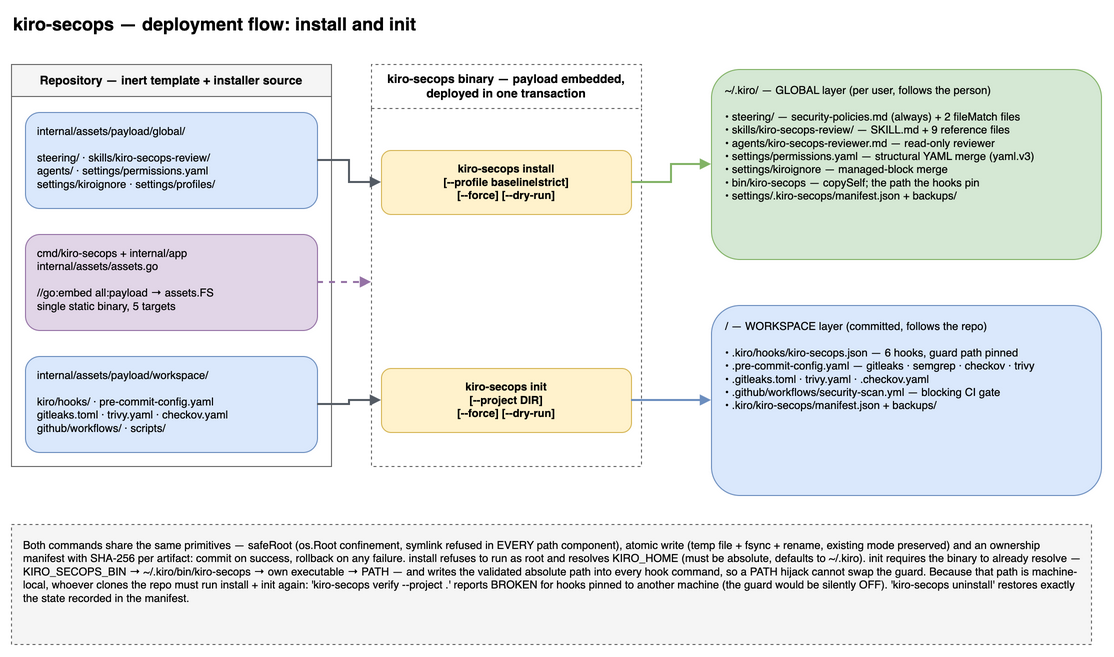

The diagram above was exported from draw.io. Its source (the exported page's mxGraphModel, read from the mxfile embedded in the PNG):
<mxGraphModel dx="1434" dy="759" grid="1" gridSize="10" guides="1" tooltips="1" connect="1" arrows="1" fold="1" page="1" pageScale="1" pageWidth="1169" pageHeight="827" math="0" shadow="0" adaptiveColors="auto">
  <root>
    <mxCell id="0" />
    <mxCell id="1" parent="0" />
    <mxCell id="2" value="kiro-secops — deployment flow: install and init" style="text;html=1;fontSize=18;fontStyle=1;align=left;verticalAlign=middle;" vertex="1" parent="1">
      <mxGeometry x="40" y="16" width="1090" height="28" as="geometry" />
    </mxCell>
    <mxCell id="3" value="Repository — inert template + installer source" style="swimlane;startSize=32;html=1;whiteSpace=wrap;fontStyle=1;fontSize=12;fillColor=#F5F5F5;strokeColor=#666666;align=center;verticalAlign=middle;collapsible=0;" vertex="1" parent="1">
      <mxGeometry x="40" y="70" width="320" height="402" as="geometry" />
    </mxCell>
    <mxCell id="4" value="internal/assets/payload/global/&#10;&#10;steering/ · skills/kiro-secops-review/&#10;agents/ · settings/permissions.yaml&#10;settings/kiroignore · settings/profiles/" style="rounded=1;whiteSpace=wrap;html=1;fillColor=#DAE8FC;strokeColor=#6C8EBF;fontSize=11;align=left;verticalAlign=top;spacingLeft=10;spacingTop=6;spacingRight=8;" vertex="1" parent="3">
      <mxGeometry x="14" y="48" width="292" height="96" as="geometry" />
    </mxCell>
    <mxCell id="5" value="cmd/kiro-secops + internal/app&#10;internal/assets/assets.go&#10;&#10;//go:embed all:payload → assets.FS&#10;single static binary, 5 targets" style="rounded=1;whiteSpace=wrap;html=1;fillColor=#E1D5E7;strokeColor=#9673A6;fontSize=11;align=left;verticalAlign=top;spacingLeft=10;spacingTop=6;spacingRight=8;" vertex="1" parent="3">
      <mxGeometry x="14" y="170" width="292" height="96" as="geometry" />
    </mxCell>
    <mxCell id="6" value="internal/assets/payload/workspace/&#10;&#10;kiro/hooks/ · pre-commit-config.yaml&#10;gitleaks.toml · trivy.yaml · checkov.yaml&#10;github/workflows/ · scripts/" style="rounded=1;whiteSpace=wrap;html=1;fillColor=#DAE8FC;strokeColor=#6C8EBF;fontSize=11;align=left;verticalAlign=top;spacingLeft=10;spacingTop=6;spacingRight=8;" vertex="1" parent="3">
      <mxGeometry x="14" y="292" width="292" height="96" as="geometry" />
    </mxCell>
    <mxCell id="7" value="kiro-secops binary — payload embedded, deployed in one transaction" style="swimlane;startSize=44;html=1;whiteSpace=wrap;fontStyle=1;fontSize=12;fillColor=none;strokeColor=#666666;dashed=1;align=center;verticalAlign=middle;collapsible=0;" vertex="1" parent="1">
      <mxGeometry x="400" y="70" width="270" height="402" as="geometry" />
    </mxCell>
    <mxCell id="8" value="kiro-secops install&#10;[--profile baseline|strict]&#10;[--force] [--dry-run]" style="rounded=1;whiteSpace=wrap;html=1;fillColor=#FFF2CC;strokeColor=#D6B656;fontSize=11;fontStyle=1;align=center;verticalAlign=middle;" vertex="1" parent="7">
      <mxGeometry x="10" y="86" width="250" height="64" as="geometry" />
    </mxCell>
    <mxCell id="9" value="kiro-secops init&#10;[--project DIR]&#10;[--force] [--dry-run]" style="rounded=1;whiteSpace=wrap;html=1;fillColor=#FFF2CC;strokeColor=#D6B656;fontSize=11;fontStyle=1;align=center;verticalAlign=middle;" vertex="1" parent="7">
      <mxGeometry x="10" y="304" width="250" height="64" as="geometry" />
    </mxCell>
    <mxCell id="10" value="~/.kiro/  —  GLOBAL layer (per user, follows the person)&#10;&#10;• steering/ — security-policies.md (always) + 2 fileMatch files&#10;• skills/kiro-secops-review/ — SKILL.md + 9 reference files&#10;• agents/kiro-secops-reviewer.md — read-only reviewer&#10;• settings/permissions.yaml — structural YAML merge (yaml.v3)&#10;• settings/kiroignore — managed-block merge&#10;• bin/kiro-secops — copySelf; the path the hooks pin&#10;• settings/.kiro-secops/manifest.json + backups/" style="rounded=1;whiteSpace=wrap;html=1;fillColor=#D5E8D4;strokeColor=#82B366;fontSize=11;align=left;verticalAlign=top;spacingLeft=12;spacingTop=8;spacingRight=10;" vertex="1" parent="1">
      <mxGeometry x="740" y="75" width="390" height="190" as="geometry" />
    </mxCell>
    <mxCell id="11" value="&lt;project&gt;/  —  WORKSPACE layer (committed, follows the repo)&#10;&#10;• .kiro/hooks/kiro-secops.json — 6 hooks, guard path pinned&#10;• .pre-commit-config.yaml — gitleaks · semgrep · checkov · trivy&#10;• .gitleaks.toml · trivy.yaml · .checkov.yaml&#10;• .github/workflows/security-scan.yml — blocking CI gate&#10;• .kiro/kiro-secops/manifest.json + backups/" style="rounded=1;whiteSpace=wrap;html=1;fillColor=#DAE8FC;strokeColor=#6C8EBF;fontSize=11;align=left;verticalAlign=top;spacingLeft=12;spacingTop=8;spacingRight=10;" vertex="1" parent="1">
      <mxGeometry x="740" y="311" width="390" height="190" as="geometry" />
    </mxCell>
    <mxCell id="12" style="edgeStyle=orthogonalEdgeStyle;rounded=0;orthogonalLoop=1;jettySize=20;html=1;endArrow=block;endFill=1;strokeColor=#545B64;strokeWidth=2;fontSize=10;labelBackgroundColor=#FFFFFF;exitX=1;exitY=0.5;exitDx=0;exitDy=0;entryX=0;entryY=0.5;entryDx=0;entryDy=0;" edge="1" parent="1" source="4" target="8">
      <mxGeometry relative="1" as="geometry" />
    </mxCell>
    <mxCell id="13" style="edgeStyle=orthogonalEdgeStyle;rounded=0;orthogonalLoop=1;jettySize=20;html=1;endArrow=block;endFill=1;dashed=1;strokeColor=#9673A6;strokeWidth=2;fontSize=10;labelBackgroundColor=#FFFFFF;exitX=1;exitY=0.5;exitDx=0;exitDy=0;entryX=0;entryY=0.542;entryDx=0;entryDy=0;" edge="1" parent="1" source="5" target="7">
      <mxGeometry relative="1" as="geometry" />
    </mxCell>
    <mxCell id="14" style="edgeStyle=orthogonalEdgeStyle;rounded=0;orthogonalLoop=1;jettySize=20;html=1;endArrow=block;endFill=1;strokeColor=#545B64;strokeWidth=2;fontSize=10;labelBackgroundColor=#FFFFFF;exitX=1;exitY=0.5;exitDx=0;exitDy=0;entryX=0;entryY=0.5;entryDx=0;entryDy=0;" edge="1" parent="1" source="6" target="9">
      <mxGeometry relative="1" as="geometry" />
    </mxCell>
    <mxCell id="15" style="edgeStyle=orthogonalEdgeStyle;rounded=0;orthogonalLoop=1;jettySize=20;html=1;endArrow=block;endFill=1;strokeColor=#82B366;strokeWidth=2;fontSize=10;labelBackgroundColor=#FFFFFF;exitX=1;exitY=0.5;exitDx=0;exitDy=0;entryX=0;entryY=0.5;entryDx=0;entryDy=0;" edge="1" parent="1" source="8" target="10">
      <mxGeometry relative="1" as="geometry" />
    </mxCell>
    <mxCell id="16" style="edgeStyle=orthogonalEdgeStyle;rounded=0;orthogonalLoop=1;jettySize=20;html=1;endArrow=block;endFill=1;strokeColor=#6C8EBF;strokeWidth=2;fontSize=10;labelBackgroundColor=#FFFFFF;exitX=1;exitY=0.5;exitDx=0;exitDy=0;entryX=0;entryY=0.5;entryDx=0;entryDy=0;" edge="1" parent="1" source="9" target="11">
      <mxGeometry relative="1" as="geometry" />
    </mxCell>
    <mxCell id="17" value="Both commands share the same primitives — safeRoot (os.Root confinement, symlink refused in EVERY path component), atomic write (temp file + fsync + rename, existing mode preserved) and an ownership manifest with SHA-256 per artifact: commit on success, rollback on any failure. install refuses to run as root and resolves KIRO_HOME (must be absolute, defaults to ~/.kiro). init requires the binary to already resolve — KIRO_SECOPS_BIN → ~/.kiro/bin/kiro-secops → own executable → PATH — and writes the validated absolute path into every hook command, so a PATH hijack cannot swap the guard. Because that path is machine-local, whoever clones the repo must run install + init again: 'kiro-secops verify --project .' reports BROKEN for hooks pinned to another machine (the guard would be silently OFF). 'kiro-secops uninstall' restores exactly the state recorded in the manifest." style="rounded=0;whiteSpace=wrap;html=1;fillColor=#F5F5F5;strokeColor=#666666;dashed=1;align=left;verticalAlign=top;spacingLeft=10;spacingTop=8;spacingRight=10;fontSize=11;" vertex="1" parent="1">
      <mxGeometry x="40" y="530" width="1080" height="120" as="geometry" />
    </mxCell>
  </root>
</mxGraphModel>